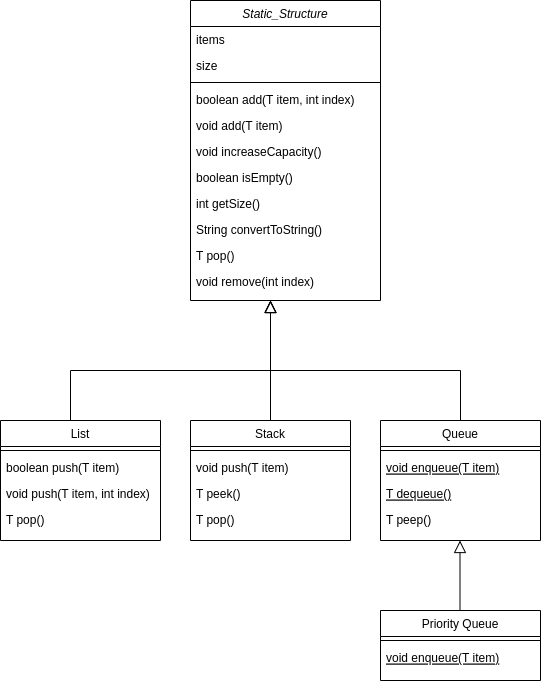

The diagram above was exported from draw.io. Its source (the exported page's mxGraphModel, read from the mxfile embedded in the PNG):
<mxGraphModel dx="1748" dy="495" grid="1" gridSize="10" guides="1" tooltips="1" connect="1" arrows="1" fold="1" page="1" pageScale="1" pageWidth="827" pageHeight="1169" math="0" shadow="0">
  <root>
    <mxCell id="WIyWlLk6GJQsqaUBKTNV-0" />
    <mxCell id="WIyWlLk6GJQsqaUBKTNV-1" parent="WIyWlLk6GJQsqaUBKTNV-0" />
    <mxCell id="Ld-PgW_2D8Tf6kCfYnVC-7" value="" style="group" vertex="1" connectable="0" parent="WIyWlLk6GJQsqaUBKTNV-1">
      <mxGeometry x="-70" y="40" width="540" height="680" as="geometry" />
    </mxCell>
    <mxCell id="zkfFHV4jXpPFQw0GAbJ--0" value="Static_Structure" style="swimlane;fontStyle=2;align=center;verticalAlign=top;childLayout=stackLayout;horizontal=1;startSize=26;horizontalStack=0;resizeParent=1;resizeLast=0;collapsible=1;marginBottom=0;rounded=0;shadow=0;strokeWidth=1;" parent="Ld-PgW_2D8Tf6kCfYnVC-7" vertex="1">
      <mxGeometry x="190" width="190" height="300" as="geometry">
        <mxRectangle x="230" y="140" width="160" height="26" as="alternateBounds" />
      </mxGeometry>
    </mxCell>
    <mxCell id="zkfFHV4jXpPFQw0GAbJ--1" value="items" style="text;align=left;verticalAlign=top;spacingLeft=4;spacingRight=4;overflow=hidden;rotatable=0;points=[[0,0.5],[1,0.5]];portConstraint=eastwest;" parent="zkfFHV4jXpPFQw0GAbJ--0" vertex="1">
      <mxGeometry y="26" width="190" height="26" as="geometry" />
    </mxCell>
    <mxCell id="zkfFHV4jXpPFQw0GAbJ--2" value="size" style="text;align=left;verticalAlign=top;spacingLeft=4;spacingRight=4;overflow=hidden;rotatable=0;points=[[0,0.5],[1,0.5]];portConstraint=eastwest;rounded=0;shadow=0;html=0;" parent="zkfFHV4jXpPFQw0GAbJ--0" vertex="1">
      <mxGeometry y="52" width="190" height="26" as="geometry" />
    </mxCell>
    <mxCell id="zkfFHV4jXpPFQw0GAbJ--4" value="" style="line;html=1;strokeWidth=1;align=left;verticalAlign=middle;spacingTop=-1;spacingLeft=3;spacingRight=3;rotatable=0;labelPosition=right;points=[];portConstraint=eastwest;" parent="zkfFHV4jXpPFQw0GAbJ--0" vertex="1">
      <mxGeometry y="78" width="190" height="8" as="geometry" />
    </mxCell>
    <mxCell id="zkfFHV4jXpPFQw0GAbJ--5" value="boolean add(T item, int index)" style="text;align=left;verticalAlign=top;spacingLeft=4;spacingRight=4;overflow=hidden;rotatable=0;points=[[0,0.5],[1,0.5]];portConstraint=eastwest;" parent="zkfFHV4jXpPFQw0GAbJ--0" vertex="1">
      <mxGeometry y="86" width="190" height="26" as="geometry" />
    </mxCell>
    <mxCell id="CRXLVqoj0uaClhUOtYqI-2" value="void add(T item)" style="text;align=left;verticalAlign=top;spacingLeft=4;spacingRight=4;overflow=hidden;rotatable=0;points=[[0,0.5],[1,0.5]];portConstraint=eastwest;" parent="zkfFHV4jXpPFQw0GAbJ--0" vertex="1">
      <mxGeometry y="112" width="190" height="26" as="geometry" />
    </mxCell>
    <mxCell id="CRXLVqoj0uaClhUOtYqI-5" value="void increaseCapacity()" style="text;align=left;verticalAlign=top;spacingLeft=4;spacingRight=4;overflow=hidden;rotatable=0;points=[[0,0.5],[1,0.5]];portConstraint=eastwest;" parent="zkfFHV4jXpPFQw0GAbJ--0" vertex="1">
      <mxGeometry y="138" width="190" height="26" as="geometry" />
    </mxCell>
    <mxCell id="CRXLVqoj0uaClhUOtYqI-6" value="boolean isEmpty()" style="text;align=left;verticalAlign=top;spacingLeft=4;spacingRight=4;overflow=hidden;rotatable=0;points=[[0,0.5],[1,0.5]];portConstraint=eastwest;" parent="zkfFHV4jXpPFQw0GAbJ--0" vertex="1">
      <mxGeometry y="164" width="190" height="26" as="geometry" />
    </mxCell>
    <mxCell id="CRXLVqoj0uaClhUOtYqI-7" value="int getSize()" style="text;align=left;verticalAlign=top;spacingLeft=4;spacingRight=4;overflow=hidden;rotatable=0;points=[[0,0.5],[1,0.5]];portConstraint=eastwest;" parent="zkfFHV4jXpPFQw0GAbJ--0" vertex="1">
      <mxGeometry y="190" width="190" height="26" as="geometry" />
    </mxCell>
    <mxCell id="CRXLVqoj0uaClhUOtYqI-8" value="String convertToString()" style="text;align=left;verticalAlign=top;spacingLeft=4;spacingRight=4;overflow=hidden;rotatable=0;points=[[0,0.5],[1,0.5]];portConstraint=eastwest;" parent="zkfFHV4jXpPFQw0GAbJ--0" vertex="1">
      <mxGeometry y="216" width="190" height="26" as="geometry" />
    </mxCell>
    <mxCell id="CRXLVqoj0uaClhUOtYqI-29" value="T pop()" style="text;align=left;verticalAlign=top;spacingLeft=4;spacingRight=4;overflow=hidden;rotatable=0;points=[[0,0.5],[1,0.5]];portConstraint=eastwest;" parent="zkfFHV4jXpPFQw0GAbJ--0" vertex="1">
      <mxGeometry y="242" width="190" height="26" as="geometry" />
    </mxCell>
    <mxCell id="CRXLVqoj0uaClhUOtYqI-30" value="void remove(int index)" style="text;align=left;verticalAlign=top;spacingLeft=4;spacingRight=4;overflow=hidden;rotatable=0;points=[[0,0.5],[1,0.5]];portConstraint=eastwest;" parent="zkfFHV4jXpPFQw0GAbJ--0" vertex="1">
      <mxGeometry y="268" width="190" height="26" as="geometry" />
    </mxCell>
    <mxCell id="zkfFHV4jXpPFQw0GAbJ--6" value="Stack" style="swimlane;fontStyle=0;align=center;verticalAlign=top;childLayout=stackLayout;horizontal=1;startSize=26;horizontalStack=0;resizeParent=1;resizeLast=0;collapsible=1;marginBottom=0;rounded=0;shadow=0;strokeWidth=1;" parent="Ld-PgW_2D8Tf6kCfYnVC-7" vertex="1">
      <mxGeometry x="190" y="420" width="160" height="120" as="geometry">
        <mxRectangle x="130" y="380" width="160" height="26" as="alternateBounds" />
      </mxGeometry>
    </mxCell>
    <mxCell id="zkfFHV4jXpPFQw0GAbJ--9" value="" style="line;html=1;strokeWidth=1;align=left;verticalAlign=middle;spacingTop=-1;spacingLeft=3;spacingRight=3;rotatable=0;labelPosition=right;points=[];portConstraint=eastwest;" parent="zkfFHV4jXpPFQw0GAbJ--6" vertex="1">
      <mxGeometry y="26" width="160" height="8" as="geometry" />
    </mxCell>
    <mxCell id="CRXLVqoj0uaClhUOtYqI-14" value="void push(T item)" style="text;align=left;verticalAlign=top;spacingLeft=4;spacingRight=4;overflow=hidden;rotatable=0;points=[[0,0.5],[1,0.5]];portConstraint=eastwest;" parent="zkfFHV4jXpPFQw0GAbJ--6" vertex="1">
      <mxGeometry y="34" width="160" height="26" as="geometry" />
    </mxCell>
    <mxCell id="CRXLVqoj0uaClhUOtYqI-15" value="T peek()" style="text;align=left;verticalAlign=top;spacingLeft=4;spacingRight=4;overflow=hidden;rotatable=0;points=[[0,0.5],[1,0.5]];portConstraint=eastwest;" parent="zkfFHV4jXpPFQw0GAbJ--6" vertex="1">
      <mxGeometry y="60" width="160" height="26" as="geometry" />
    </mxCell>
    <mxCell id="CRXLVqoj0uaClhUOtYqI-16" value="T pop()" style="text;align=left;verticalAlign=top;spacingLeft=4;spacingRight=4;overflow=hidden;rotatable=0;points=[[0,0.5],[1,0.5]];portConstraint=eastwest;" parent="zkfFHV4jXpPFQw0GAbJ--6" vertex="1">
      <mxGeometry y="86" width="160" height="26" as="geometry" />
    </mxCell>
    <mxCell id="zkfFHV4jXpPFQw0GAbJ--12" value="" style="endArrow=block;endSize=10;endFill=0;shadow=0;strokeWidth=1;rounded=0;edgeStyle=elbowEdgeStyle;elbow=vertical;" parent="Ld-PgW_2D8Tf6kCfYnVC-7" source="zkfFHV4jXpPFQw0GAbJ--6" target="zkfFHV4jXpPFQw0GAbJ--0" edge="1">
      <mxGeometry width="160" relative="1" as="geometry">
        <mxPoint x="280" y="333" as="sourcePoint" />
        <mxPoint x="280" y="333" as="targetPoint" />
        <Array as="points">
          <mxPoint x="270" y="350" />
        </Array>
      </mxGeometry>
    </mxCell>
    <mxCell id="zkfFHV4jXpPFQw0GAbJ--13" value="Queue" style="swimlane;fontStyle=0;align=center;verticalAlign=top;childLayout=stackLayout;horizontal=1;startSize=26;horizontalStack=0;resizeParent=1;resizeLast=0;collapsible=1;marginBottom=0;rounded=0;shadow=0;strokeWidth=1;" parent="Ld-PgW_2D8Tf6kCfYnVC-7" vertex="1">
      <mxGeometry x="380" y="420" width="160" height="120" as="geometry">
        <mxRectangle x="340" y="380" width="170" height="26" as="alternateBounds" />
      </mxGeometry>
    </mxCell>
    <mxCell id="zkfFHV4jXpPFQw0GAbJ--15" value="" style="line;html=1;strokeWidth=1;align=left;verticalAlign=middle;spacingTop=-1;spacingLeft=3;spacingRight=3;rotatable=0;labelPosition=right;points=[];portConstraint=eastwest;" parent="zkfFHV4jXpPFQw0GAbJ--13" vertex="1">
      <mxGeometry y="26" width="160" height="8" as="geometry" />
    </mxCell>
    <mxCell id="CRXLVqoj0uaClhUOtYqI-0" value="void enqueue(T item)" style="text;align=left;verticalAlign=top;spacingLeft=4;spacingRight=4;overflow=hidden;rotatable=0;points=[[0,0.5],[1,0.5]];portConstraint=eastwest;fontStyle=4" parent="zkfFHV4jXpPFQw0GAbJ--13" vertex="1">
      <mxGeometry y="34" width="160" height="26" as="geometry" />
    </mxCell>
    <mxCell id="CRXLVqoj0uaClhUOtYqI-1" value="T dequeue()" style="text;align=left;verticalAlign=top;spacingLeft=4;spacingRight=4;overflow=hidden;rotatable=0;points=[[0,0.5],[1,0.5]];portConstraint=eastwest;fontStyle=4" parent="zkfFHV4jXpPFQw0GAbJ--13" vertex="1">
      <mxGeometry y="60" width="160" height="26" as="geometry" />
    </mxCell>
    <mxCell id="CRXLVqoj0uaClhUOtYqI-17" value="T peep()" style="text;align=left;verticalAlign=top;spacingLeft=4;spacingRight=4;overflow=hidden;rotatable=0;points=[[0,0.5],[1,0.5]];portConstraint=eastwest;" parent="zkfFHV4jXpPFQw0GAbJ--13" vertex="1">
      <mxGeometry y="86" width="160" height="26" as="geometry" />
    </mxCell>
    <mxCell id="zkfFHV4jXpPFQw0GAbJ--16" value="" style="endArrow=block;endSize=10;endFill=0;shadow=0;strokeWidth=1;rounded=0;edgeStyle=elbowEdgeStyle;elbow=vertical;" parent="Ld-PgW_2D8Tf6kCfYnVC-7" source="zkfFHV4jXpPFQw0GAbJ--13" target="zkfFHV4jXpPFQw0GAbJ--0" edge="1">
      <mxGeometry width="160" relative="1" as="geometry">
        <mxPoint x="290" y="503" as="sourcePoint" />
        <mxPoint x="390" y="401" as="targetPoint" />
        <Array as="points">
          <mxPoint x="270" y="370" />
          <mxPoint x="370" y="370" />
        </Array>
      </mxGeometry>
    </mxCell>
    <mxCell id="CRXLVqoj0uaClhUOtYqI-19" value="List" style="swimlane;fontStyle=0;align=center;verticalAlign=top;childLayout=stackLayout;horizontal=1;startSize=26;horizontalStack=0;resizeParent=1;resizeLast=0;collapsible=1;marginBottom=0;rounded=0;shadow=0;strokeWidth=1;" parent="Ld-PgW_2D8Tf6kCfYnVC-7" vertex="1">
      <mxGeometry y="420" width="160" height="120" as="geometry">
        <mxRectangle x="130" y="380" width="160" height="26" as="alternateBounds" />
      </mxGeometry>
    </mxCell>
    <mxCell id="CRXLVqoj0uaClhUOtYqI-22" value="" style="line;html=1;strokeWidth=1;align=left;verticalAlign=middle;spacingTop=-1;spacingLeft=3;spacingRight=3;rotatable=0;labelPosition=right;points=[];portConstraint=eastwest;" parent="CRXLVqoj0uaClhUOtYqI-19" vertex="1">
      <mxGeometry y="26" width="160" height="8" as="geometry" />
    </mxCell>
    <mxCell id="CRXLVqoj0uaClhUOtYqI-23" value="boolean push(T item)" style="text;align=left;verticalAlign=top;spacingLeft=4;spacingRight=4;overflow=hidden;rotatable=0;points=[[0,0.5],[1,0.5]];portConstraint=eastwest;" parent="CRXLVqoj0uaClhUOtYqI-19" vertex="1">
      <mxGeometry y="34" width="160" height="26" as="geometry" />
    </mxCell>
    <mxCell id="CRXLVqoj0uaClhUOtYqI-27" value="void push(T item, int index)" style="text;align=left;verticalAlign=top;spacingLeft=4;spacingRight=4;overflow=hidden;rotatable=0;points=[[0,0.5],[1,0.5]];portConstraint=eastwest;" parent="CRXLVqoj0uaClhUOtYqI-19" vertex="1">
      <mxGeometry y="60" width="160" height="26" as="geometry" />
    </mxCell>
    <mxCell id="CRXLVqoj0uaClhUOtYqI-25" value="T pop()" style="text;align=left;verticalAlign=top;spacingLeft=4;spacingRight=4;overflow=hidden;rotatable=0;points=[[0,0.5],[1,0.5]];portConstraint=eastwest;" parent="CRXLVqoj0uaClhUOtYqI-19" vertex="1">
      <mxGeometry y="86" width="160" height="26" as="geometry" />
    </mxCell>
    <mxCell id="CRXLVqoj0uaClhUOtYqI-26" value="" style="endArrow=block;endSize=10;endFill=0;shadow=0;strokeWidth=1;rounded=0;edgeStyle=elbowEdgeStyle;elbow=vertical;" parent="Ld-PgW_2D8Tf6kCfYnVC-7" edge="1">
      <mxGeometry width="160" relative="1" as="geometry">
        <mxPoint x="70" y="420" as="sourcePoint" />
        <mxPoint x="270" y="300" as="targetPoint" />
        <Array as="points">
          <mxPoint x="170" y="370" />
        </Array>
      </mxGeometry>
    </mxCell>
    <mxCell id="Ld-PgW_2D8Tf6kCfYnVC-0" value="Priority Queue" style="swimlane;fontStyle=0;align=center;verticalAlign=top;childLayout=stackLayout;horizontal=1;startSize=26;horizontalStack=0;resizeParent=1;resizeLast=0;collapsible=1;marginBottom=0;rounded=0;shadow=0;strokeWidth=1;" vertex="1" parent="Ld-PgW_2D8Tf6kCfYnVC-7">
      <mxGeometry x="380" y="610" width="160" height="70" as="geometry">
        <mxRectangle x="340" y="380" width="170" height="26" as="alternateBounds" />
      </mxGeometry>
    </mxCell>
    <mxCell id="Ld-PgW_2D8Tf6kCfYnVC-1" value="" style="line;html=1;strokeWidth=1;align=left;verticalAlign=middle;spacingTop=-1;spacingLeft=3;spacingRight=3;rotatable=0;labelPosition=right;points=[];portConstraint=eastwest;" vertex="1" parent="Ld-PgW_2D8Tf6kCfYnVC-0">
      <mxGeometry y="26" width="160" height="8" as="geometry" />
    </mxCell>
    <mxCell id="Ld-PgW_2D8Tf6kCfYnVC-2" value="void enqueue(T item)" style="text;align=left;verticalAlign=top;spacingLeft=4;spacingRight=4;overflow=hidden;rotatable=0;points=[[0,0.5],[1,0.5]];portConstraint=eastwest;fontStyle=4" vertex="1" parent="Ld-PgW_2D8Tf6kCfYnVC-0">
      <mxGeometry y="34" width="160" height="26" as="geometry" />
    </mxCell>
    <mxCell id="Ld-PgW_2D8Tf6kCfYnVC-6" value="" style="endArrow=block;endSize=10;endFill=0;shadow=0;strokeWidth=1;rounded=0;edgeStyle=elbowEdgeStyle;elbow=vertical;" edge="1" parent="Ld-PgW_2D8Tf6kCfYnVC-7">
      <mxGeometry width="160" relative="1" as="geometry">
        <mxPoint x="459.5" y="610" as="sourcePoint" />
        <mxPoint x="460" y="540" as="targetPoint" />
        <Array as="points">
          <mxPoint x="459.5" y="540" />
        </Array>
      </mxGeometry>
    </mxCell>
  </root>
</mxGraphModel>